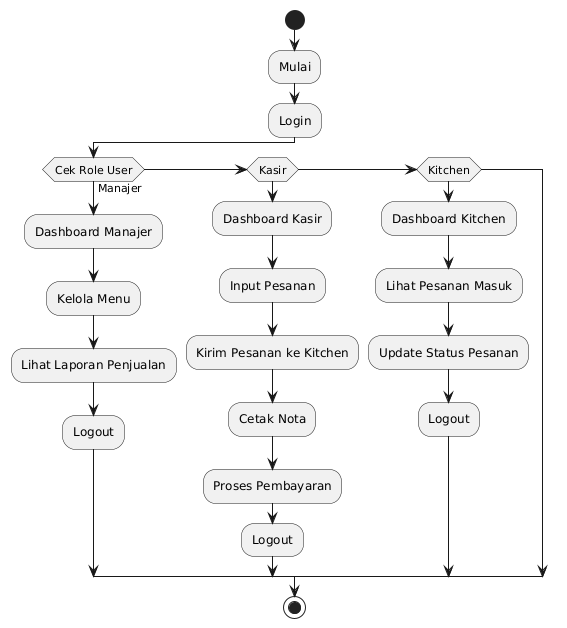

The diagram above was rendered by PlantUML. Its source (embedded in the PNG):
@startuml
start
:Mulai;

:Login;
if (Cek Role User) then (Manajer)
  :Dashboard Manajer;
  :Kelola Menu;
  :Lihat Laporan Penjualan;
  :Logout;
elseif (Kasir)
  :Dashboard Kasir;
  :Input Pesanan;
  :Kirim Pesanan ke Kitchen;
  :Cetak Nota;
  :Proses Pembayaran;
  :Logout;
elseif (Kitchen)
  :Dashboard Kitchen;
  :Lihat Pesanan Masuk;
  :Update Status Pesanan;
  :Logout;
endif

stop
@enduml